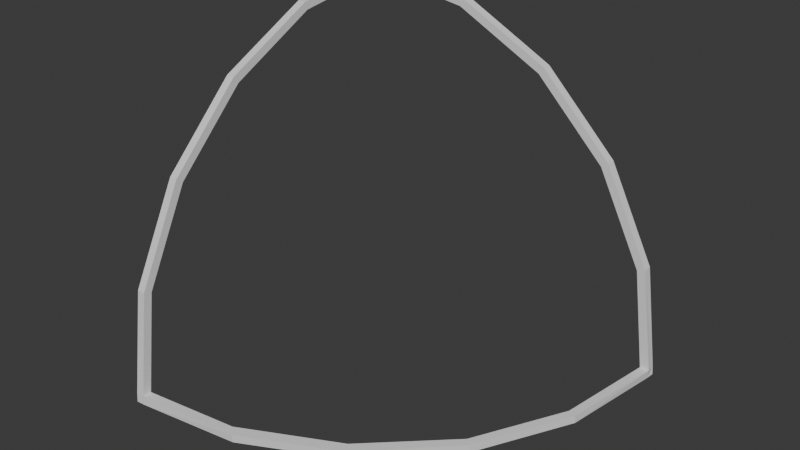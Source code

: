 # Source: FI-017_Observatory_CornerWindow.blend  (saved by Blender 4.2.66; exported with 4.5.12 LTS)
import bpy
from mathutils import Matrix  # noqa: F401  (used for matrix-valued properties, if any)

bpy.ops.wm.read_factory_settings(use_empty=True)
scene = bpy.context.scene
scene.name = 'Scene'

# ---- collections
col_collection = bpy.data.collections.new('Collection'); scene.collection.children.link(col_collection)
col_export = bpy.data.collections.new('Export'); scene.collection.children.link(col_export)

# ---- world
world_world = bpy.data.worlds.new('World'); scene.world = world_world
world_world.use_nodes = True; world_world.node_tree.nodes.clear()
_N = world_world.node_tree.nodes; _L = world_world.node_tree.links
n0 = _N.new('ShaderNodeOutputWorld'); n0.name = 'World Output'; n0.location = (300, 300)
n1 = _N.new('ShaderNodeBackground'); n1.name = 'Background'; n1.location = (10, 300)
n1.inputs[0].default_value = (0.05088, 0.05088, 0.05088, 1.0)
_L.new(n1.outputs[0], n0.inputs[0])
n0.is_active_output = True
world_world.color = (0.05088, 0.05088, 0.05088)
world_world.sun_shadow_jitter_overblur = 0.0

# ---- meshes
me_cube_002 = bpy.data.meshes.new('Cube.002')
me_cube_002.from_pydata([(0.911, 0.9457, 0.6521), (0.864, 0.9457, 0.6368), (0.6336, 0.9457, 1.197), (0.5936, 0.9457, 1.167), (0.2015, 0.9457, 1.629), (0.1725, 0.9457, 1.588), (-0.3433, 0.9457, 1.905), (-0.3586, 0.9457, 1.858), (0.5936, 1.0, 1.168), (0.6326, 1.0, 1.196), (0.864, 1.0, 0.6369), (0.9098, 1.0, 0.6518), (-0.3582, 1.0, 1.859), (-0.3433, 1.0, 1.905), (0.1725, 1.0, 1.589), (0.2008, 1.0, 1.628), (-0.9452, 0.9453, 1.995), (0.95, 1.0, 1.51e-07), (1.0, 1.0, -1.192e-07), (-1.0, -0.95, 0.0), (-1.0, -1.0, 0.0), (-0.3631, -0.864, 0.0), (-0.3482, -0.9098, 1.409e-14), (0.1675, -0.5936, 1.409e-14), (0.1958, -0.6326, 1.409e-14), (0.5886, -0.1725, 7.045e-15), (0.6276, -0.2008, 7.045e-15), (0.8589, 0.3582, 1.057e-14), (0.9048, 0.3433, 7.045e-15), (0.9955, 1.0, 0.05454), (0.948, 1.0, 0.0538), (0.5876, -0.1766, 0.04957), (0.6276, -0.2057, 0.04957), (0.1526, -0.591, 0.04957), (0.1958, -0.6375, 0.04957), (-1.0, -0.9955, 0.05454), (-1.0, -0.9448, 0.05454), (-0.3953, -0.8653, 0.04957), (-0.3482, -0.9147, 0.04957), (0.8578, 0.3537, 0.04957), (0.9048, 0.3384, 0.04957), (-0.9462, -0.948, 0.0), (-0.9455, -0.9955, 0.0), (-0.948, -0.9955, 0.05454), (-0.948, -0.9448, 0.05454), (0.9477, 0.946, 1.863e-09), (0.9952, 0.9452, 0.0), (1.002, 0.9419, 0.05347), (0.948, 0.9426, 0.05368), (-1.0, -0.9098, 0.6518), (-1.0, -0.864, 0.6369), (-1.0, -0.6326, 1.196), (-1.0, -0.5936, 1.168), (-1.0, -0.2008, 1.628), (-1.0, -0.1725, 1.589), (-1.0, 0.3433, 1.905), (-1.0, 0.3582, 1.859), (-0.9506, -0.5936, 1.168), (-0.9506, -0.6336, 1.197), (-0.9506, -0.864, 0.6369), (-0.9506, -0.911, 0.6523), (-0.9506, 0.3586, 1.859), (-0.9506, 0.3433, 1.905), (-0.9506, -0.1718, 1.587), (-0.9506, -0.2008, 1.628), (-0.9452, 0.9453, 1.946), (-1.0, 1.0, 1.95), (-1.0, 1.0, 2.0), (-0.9452, 1.0, 1.995), (-1.0, 0.9452, 1.995), (-0.946, 1.0, 1.948), (-1.0, 0.946, 1.948)], [], [(4, 6, 7, 5), (2, 4, 5, 3), (0, 2, 3, 1), (15, 9, 8, 14), (13, 15, 14, 12), (5, 14, 8, 3), (4, 2, 9, 15), (3, 8, 10, 1), (2, 0, 11, 9), (6, 16, 65, 7), (7, 12, 14, 5), (6, 4, 15, 13), (10, 30, 48, 1), (1, 48, 47, 0), (0, 47, 29, 11), (9, 11, 10, 8), (13, 68, 16, 6), (45, 17, 18, 46), (25, 27, 28, 26), (23, 25, 26, 24), (21, 23, 24, 22), (41, 21, 22, 42), (29, 18, 17, 30), (31, 25, 23, 33), (32, 34, 24, 26), (33, 23, 21, 37), (34, 38, 22, 24), (48, 45, 27, 39), (47, 40, 28, 46), (44, 41, 19, 36), (43, 35, 20, 42), (39, 27, 25, 31), (40, 32, 26, 28), (20, 35, 36, 19), (40, 47, 48, 39), (32, 40, 39, 31), (34, 32, 31, 33), (38, 34, 33, 37), (43, 38, 37, 44), (38, 43, 42, 22), (37, 21, 41, 44), (19, 41, 42, 20), (29, 47, 46, 18), (30, 17, 45, 48), (27, 45, 46, 28), (53, 55, 56, 54), (51, 53, 54, 52), (49, 51, 52, 50), (64, 58, 57, 63), (62, 64, 63, 61), (54, 63, 57, 52), (53, 51, 58, 64), (52, 57, 59, 50), (51, 49, 60, 58), (12, 70, 68, 13), (56, 61, 63, 54), (55, 53, 64, 62), (36, 50, 59, 44), (36, 35, 49, 50), (43, 60, 49, 35), (58, 60, 59, 57), (55, 69, 71, 56), (16, 62, 61, 65), (65, 61, 56, 71), (11, 29, 30, 10), (44, 59, 60, 43), (16, 68, 67, 69), (55, 62, 16, 69), (68, 70, 66, 67), (71, 69, 67, 66), (71, 66, 70, 65), (65, 70, 12, 7)])
_uv = me_cube_002.uv_layers.new(name='UVMap')
_uv.uv.foreach_set('vector', [0.0, 0.0, 0.0, 0.0, 0.0, 0.0, 0.0, 0.0, 0.0, 0.0, 0.0, 0.0, 0.0, 0.0, 0.0, 0.0, 0.0, 0.0, 0.0, 0.0, 0.0, 0.0, 0.0, 0.0, 0.0, 0.0, 0.0, 0.0, 0.0, 0.0, 0.0, 0.0, 0.0, 0.0, 0.0, 0.0, 0.0, 0.0, 0.0, 0.0, 0.0, 0.0, 0.0, 0.0, 0.0, 0.0, 0.0, 0.0, 0.0, 0.0, 0.0, 0.0, 0.0, 0.0, 0.0, 0.0, 0.0, 0.0, 0.0, 0.0, 0.0, 0.0, 0.0, 0.0, 0.0, 0.0, 0.0, 0.0, 0.0, 0.0, 0.0, 0.0, 0.0, 0.0, 0.0, 0.0, 0.0, 0.0, 0.0, 0.0, 0.0, 0.0, 0.0, 0.0, 0.0, 0.0, 0.0, 0.0, 0.0, 0.0, 0.0, 0.0, 0.0, 0.0, 0.0, 0.0, 0.0, 0.0, 0.0, 0.0, 0.0, 0.0, 0.0, 0.0, 0.0, 0.0, 0.0, 0.0, 0.0, 0.0, 0.0, 0.0, 0.0, 0.0, 0.0, 0.0, 0.0, 0.0, 0.0, 0.0, 0.0, 0.0, 0.0, 0.0, 0.0, 0.0, 0.0, 0.0, 0.0, 0.0, 0.0, 0.0, 0.0, 0.0, 0.0, 0.0, 0.0, 0.0, 0.0, 0.0, 0.0, 0.0, 0.0, 0.0, 0.0, 0.0, 0.0, 0.0, 0.0, 0.0, 0.0, 0.0, 0.0, 0.0, 0.0, 0.0, 0.0, 0.0, 0.0, 0.0, 0.0, 0.0, 0.0, 0.0, 0.0, 0.0, 0.0, 0.0, 0.0, 0.0, 0.0, 0.0, 0.0, 0.0, 0.0, 0.0, 0.0, 0.0, 0.0, 0.0, 0.0, 0.0, 0.0, 0.0, 0.0, 0.0, 0.0, 0.0, 0.0, 0.0, 0.0, 0.0, 0.0, 0.0, 0.0, 0.0, 0.0, 0.0, 0.0, 0.0, 0.0, 0.0, 0.0, 0.0, 0.0, 0.0, 0.0, 0.0, 0.0, 0.0, 0.0, 0.0, 0.0, 0.0, 0.0, 0.0, 0.0, 0.0, 0.0, 0.0, 0.0, 0.0, 0.0, 0.0, 0.0, 0.0, 0.0, 0.0, 0.0, 0.0, 0.0, 0.0, 0.0, 0.0, 0.0, 0.0, 0.0, 0.0, 0.0, 0.0, 0.0, 0.0, 0.0, 0.0, 0.0, 0.0, 0.0, 0.0, 0.0, 0.0, 0.0, 0.0, 0.0, 0.0, 0.0, 0.0, 0.0, 0.0, 0.0, 0.0, 0.0, 0.0, 0.0, 0.0, 0.0, 0.0, 0.0, 0.0, 0.0, 0.0, 0.0, 0.0, 0.0, 0.0, 0.0, 0.0, 0.0, 0.0, 0.0, 0.0, 0.0, 0.0, 0.0, 0.0, 0.0, 0.0, 0.0, 0.0, 0.0, 0.0, 0.0, 0.0, 0.0, 0.0, 0.0, 0.0, 0.0, 0.0, 0.0, 0.0, 0.0, 0.0, 0.0, 0.0, 0.0, 0.0, 0.0, 0.0, 0.0, 0.0, 0.0, 0.0, 0.0, 0.0, 0.0, 0.0, 0.0, 0.0, 0.0, 0.0, 0.0, 0.0, 0.0, 0.0, 0.0, 0.0, 0.0, 0.0, 0.0, 0.0, 0.0, 0.0, 0.0, 0.0, 0.0, 0.0, 0.0, 0.0, 0.0, 0.0, 0.0, 0.0, 0.0, 0.0, 0.0, 0.0, 0.0, 0.0, 0.0, 0.0, 0.0, 0.0, 0.0, 0.0, 0.0, 0.0, 0.0, 0.0, 0.0, 0.0, 0.0, 0.0, 0.0, 0.0, 0.0, 0.0, 0.0, 0.0, 0.0, 0.0, 0.0, 0.0, 0.0, 0.0, 0.0, 0.0, 0.0, 0.0, 0.0, 0.0, 0.0, 0.0, 0.0, 0.0, 0.0, 0.0, 0.0, 0.0, 0.0, 0.0, 0.0, 0.0, 0.0, 0.0, 0.0, 0.0, 0.0, 0.0, 0.0, 0.0, 0.0, 0.0, 0.0, 0.0, 0.0, 0.0, 0.0, 0.0, 0.0, 0.0, 0.0, 0.0, 0.0, 0.0, 0.0, 0.0, 0.0, 0.0, 0.0, 0.0, 0.0, 0.0, 0.0, 0.0, 0.0, 0.0, 0.0, 0.0, 0.0, 0.0, 0.0, 0.0, 0.0, 0.0, 0.0, 0.0, 0.0, 0.0, 0.0, 0.0, 0.0, 0.0, 0.0, 0.0, 0.0, 0.0, 0.0, 0.0, 0.0, 0.0, 0.0, 0.0, 0.0, 0.0, 0.0, 0.0, 0.0, 0.0, 0.0, 0.0, 0.0, 0.0, 0.0, 0.0, 0.0, 0.0, 0.0, 0.0, 0.0, 0.0, 0.0, 0.0, 0.0, 0.0, 0.0, 0.0, 0.0, 0.0, 0.0, 0.0, 0.0, 0.0, 0.0, 0.0, 0.0, 0.0, 0.0, 0.0, 0.0, 0.0, 0.0, 0.0, 0.0, 0.0, 0.0, 0.0, 0.0, 0.0, 0.0, 0.0, 0.0, 0.0, 0.0, 0.0, 0.0, 0.0, 0.0, 0.0, 0.0, 0.0, 0.0, 0.0, 0.0, 0.0, 0.0, 0.0, 0.0, 0.0, 0.0, 0.0, 0.0, 0.0, 0.0, 0.0, 0.0, 0.0, 0.0, 0.0, 0.0, 0.0, 0.0, 0.0, 0.0, 0.0, 0.0, 0.0, 0.0, 0.0, 0.0, 0.0, 0.0, 0.0, 0.0, 0.0, 0.0, 0.0, 0.0, 0.0, 0.0, 0.0, 0.0, 0.0, 0.0, 0.0, 0.0, 0.0, 0.0, 0.0, 0.0, 0.0, 0.0, 0.0, 0.0, 0.0, 0.0, 0.0, 0.0, 0.0, 0.0, 0.0, 0.0, 0.0, 0.0, 0.0, 0.0, 0.0])
me_cube_002.update()

# ---- objects
ob_fi_017_observatory_smoothcornerwindow = bpy.data.objects.new('FI-017-Observatory SmoothCornerWindow', me_cube_002)

# ---- transforms, parenting, visibility, modifiers, constraints
ob_fi_017_observatory_smoothcornerwindow.location = (0.0, 0.0, 0.0)

# ---- collection membership
col_export.objects.link(ob_fi_017_observatory_smoothcornerwindow)

# ---- scene / render settings (as saved in the file)
scene.frame_start = 1; scene.frame_end = 250; scene.frame_set(0)
scene.render.engine = 'BLENDER_EEVEE_NEXT'
bpy.context.view_layer.update()

# ---- added for rendering (the .blend has no active camera and no usable light): camera, sun
cam_auto = bpy.data.cameras.new('AutoCamera')
cam_auto.lens = 50.0
cam_auto.sensor_width = 36.0
cam_auto.clip_end = 1000.0
ob_auto_camera = bpy.data.objects.new('AutoCamera', cam_auto)
scene.collection.objects.link(ob_auto_camera)
ob_auto_camera.location = (3.20712, -3.84736, 3.5649)
ob_auto_camera.rotation_euler = (1.09748, -7.21219e-08, 0.694738)
scene.camera = ob_auto_camera
light_auto_sun = bpy.data.lights.new('AutoSun', 'SUN')
light_auto_sun.energy = 3.0
light_auto_sun.angle = 0.0523599
ob_auto_sun = bpy.data.objects.new('AutoSun', light_auto_sun)
scene.collection.objects.link(ob_auto_sun)
ob_auto_sun.rotation_euler = (0.872665, 0.174533, 0.523599)
bpy.context.view_layer.update()
